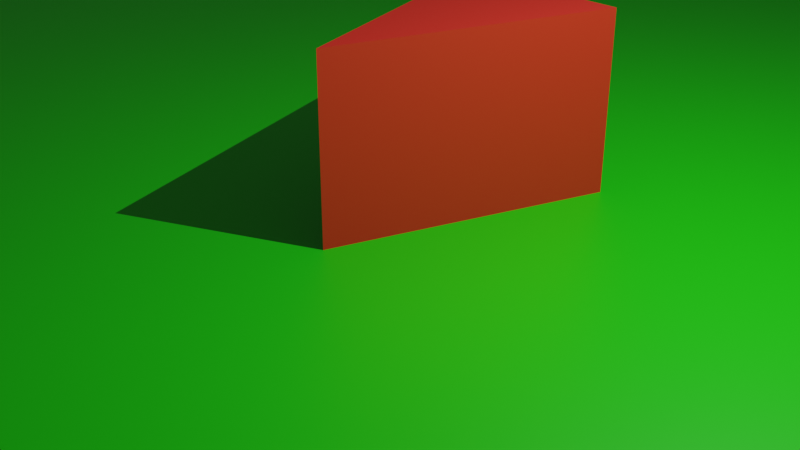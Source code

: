 # Source: Per3-GameGoal.blend  (saved by Blender 3.6.11; exported with 4.5.12 LTS)
import bpy
from mathutils import Matrix  # noqa: F401  (used for matrix-valued properties, if any)

bpy.ops.wm.read_factory_settings(use_empty=True)
scene = bpy.context.scene
scene.name = 'Scene'

# ---- collections
col_collection = bpy.data.collections.new('Collection'); scene.collection.children.link(col_collection)

# ---- materials (node trees are filled in below, after node groups)
mat_material = bpy.data.materials.new('Material')
mat_material.alpha_threshold = 0.0
mat_material.use_transparent_shadow = False
mat_material.roughness = 0.5
mat_material.line_color = (0.0, 0.0, 0.0, 1.0)
mat_material_001 = bpy.data.materials.new('Material.001')
mat_material_001.use_transparent_shadow = False
mat_warna_pintu = bpy.data.materials.new('warna_pintu')
mat_warna_pintu.use_transparent_shadow = False

# ---- material node trees
mat_material.use_nodes = True; mat_material.node_tree.nodes.clear()
_N = mat_material.node_tree.nodes; _L = mat_material.node_tree.links
n0 = _N.new('ShaderNodeOutputMaterial'); n0.name = 'Material Output'; n0.location = (300, 300)
n1 = _N.new('ShaderNodeBsdfPrincipled'); n1.name = 'Principled BSDF'; n1.location = (10, 300)
n1.distribution = 'GGX'
n1.subsurface_method = 'RANDOM_WALK_SKIN'
n1.inputs[0].default_value = (0.8, 0.02958, 0.01544, 1.0)
n1.inputs[3].default_value = 1.45
n1.inputs[27].default_value = (0.0, 0.0, 0.0, 1.0)
n1.inputs[28].default_value = 1.0
_L.new(n1.outputs[0], n0.inputs[0])
n0.is_active_output = True
mat_material_001.use_nodes = True; mat_material_001.node_tree.nodes.clear()
_N = mat_material_001.node_tree.nodes; _L = mat_material_001.node_tree.links
n0 = _N.new('ShaderNodeBsdfPrincipled'); n0.name = 'Principled BSDF'; n0.location = (10, 300)
n0.distribution = 'GGX'
n0.subsurface_method = 'RANDOM_WALK_SKIN'
n0.inputs[0].default_value = (0.01005, 0.8, 0.0, 1.0)
n0.inputs[3].default_value = 1.45
n0.inputs[27].default_value = (0.0, 0.0, 0.0, 1.0)
n0.inputs[28].default_value = 1.0
n1 = _N.new('ShaderNodeOutputMaterial'); n1.name = 'Material Output'; n1.location = (300, 300)
_L.new(n0.outputs[0], n1.inputs[0])
n1.is_active_output = True
mat_warna_pintu.use_nodes = True; mat_warna_pintu.node_tree.nodes.clear()
_N = mat_warna_pintu.node_tree.nodes; _L = mat_warna_pintu.node_tree.links
n0 = _N.new('ShaderNodeBsdfPrincipled'); n0.name = 'Principled BSDF'; n0.location = (10, 300)
n0.distribution = 'GGX'
n0.subsurface_method = 'RANDOM_WALK_SKIN'
n0.inputs[0].default_value = (0.0, 0.002952, 0.8, 1.0)
n0.inputs[3].default_value = 1.45
n0.inputs[27].default_value = (0.0, 0.0, 0.0, 1.0)
n0.inputs[28].default_value = 1.0
n1 = _N.new('ShaderNodeOutputMaterial'); n1.name = 'Material Output'; n1.location = (300, 300)
_L.new(n0.outputs[0], n1.inputs[0])
n1.is_active_output = True

# ---- world
world_world = bpy.data.worlds.new('World'); scene.world = world_world
world_world.use_nodes = True; world_world.node_tree.nodes.clear()
_N = world_world.node_tree.nodes; _L = world_world.node_tree.links
n0 = _N.new('ShaderNodeOutputWorld'); n0.name = 'World Output'; n0.location = (300, 300)
n1 = _N.new('ShaderNodeBackground'); n1.name = 'Background'; n1.location = (10, 300)
n1.inputs[0].default_value = (0.05088, 0.05088, 0.05088, 1.0)
_L.new(n1.outputs[0], n0.inputs[0])
n0.is_active_output = True
world_world.color = (0.05088, 0.05088, 0.05088)
world_world.use_sun_shadow = False
world_world.sun_shadow_jitter_overblur = 0.0

# ---- cameras
cam_camera = bpy.data.cameras.new('Camera')
cam_camera.clip_end = 100.0
cam_camera.ortho_scale = 7.314

# ---- lights
light_light = bpy.data.lights.new('Light', 'POINT')
light_light.transmission_factor = 0.0
light_light.energy = 1000.0
light_light.shadow_maximum_resolution = 0.006
light_light.use_absolute_resolution = True

# ---- meshes
me_cube = bpy.data.meshes.new('Cube')
me_cube.from_pydata([(1.0, 1.0, 1.0), (1.0, 1.0, -1.0), (0.0, -2.0, 1.0), (0.0, -2.0, -1.0), (-1.0, 1.0, 1.0), (-1.0, 1.0, -1.0), (0.0, -2.0, 1.0), (0.0, -2.0, -1.0)], [], [(0, 4, 6, 2), (3, 2, 6, 7), (7, 6, 4, 5), (5, 1, 3, 7), (1, 0, 2, 3), (5, 4, 0, 1)])
_uv = me_cube.uv_layers.new(name='UVMap')
_uv.uv.foreach_set('vector', [0.625, 0.5, 0.875, 0.5, 0.875, 0.75, 0.625, 0.75, 0.375, 0.75, 0.625, 0.75, 0.625, 1.0, 0.375, 1.0, 0.375, 0.0, 0.625, 0.0, 0.625, 0.25, 0.375, 0.25, 0.125, 0.5, 0.375, 0.5, 0.375, 0.75, 0.125, 0.75, 0.375, 0.5, 0.625, 0.5, 0.625, 0.75, 0.375, 0.75, 0.375, 0.25, 0.625, 0.25, 0.625, 0.5, 0.375, 0.5])
me_cube.materials.append(mat_material)
me_cube.use_mirror_vertex_groups = False
me_cube.update()
me_plane = bpy.data.meshes.new('Plane')
me_plane.from_pydata([(-1.0, -1.0, 0.0), (1.0, -1.0, 0.0), (-1.0, 1.0, 0.0), (1.0, 1.0, 0.0)], [], [(0, 1, 3, 2)])
_uv = me_plane.uv_layers.new(name='UVMap')
_uv.uv.foreach_set('vector', [0.0, 0.0, 1.0, 0.0, 1.0, 1.0, 0.0, 1.0])
me_plane.materials.append(mat_material_001)
me_plane.update()
me_cube_002 = bpy.data.meshes.new('Cube.002')
me_cube_002.from_pydata([(-1.0, -1.0, -1.0), (-1.0, -1.0, 1.0), (-1.0, 1.0, -1.0), (-1.0, 1.0, 1.0), (1.0, -1.0, -1.0), (1.0, -1.0, 1.0), (1.0, 1.0, -1.0), (1.0, 1.0, 1.0)], [], [(0, 1, 3, 2), (2, 3, 7, 6), (6, 7, 5, 4), (4, 5, 1, 0), (2, 6, 4, 0), (7, 3, 1, 5)])
_uv = me_cube_002.uv_layers.new(name='UVMap')
_uv.uv.foreach_set('vector', [0.375, 0.0, 0.625, 0.0, 0.625, 0.25, 0.375, 0.25, 0.375, 0.25, 0.625, 0.25, 0.625, 0.5, 0.375, 0.5, 0.375, 0.5, 0.625, 0.5, 0.625, 0.75, 0.375, 0.75, 0.375, 0.75, 0.625, 0.75, 0.625, 1.0, 0.375, 1.0, 0.125, 0.5, 0.375, 0.5, 0.375, 0.75, 0.125, 0.75, 0.625, 0.5, 0.875, 0.5, 0.875, 0.75, 0.625, 0.75])
me_cube_002.update()
me_cube_005 = bpy.data.meshes.new('Cube.005')
me_cube_005.from_pydata([(-1.0, -1.0, -1.0), (-1.0, -1.0, 1.0), (-1.0, 1.0, -1.0), (-1.0, 1.0, 1.0), (1.0, -1.0, -1.0), (1.0, -1.0, 1.0), (1.0, 1.0, -1.0), (1.0, 1.0, 1.0)], [], [(0, 1, 3, 2), (2, 3, 7, 6), (6, 7, 5, 4), (4, 5, 1, 0), (2, 6, 4, 0), (7, 3, 1, 5)])
_uv = me_cube_005.uv_layers.new(name='UVMap')
_uv.uv.foreach_set('vector', [0.375, 0.0, 0.625, 0.0, 0.625, 0.25, 0.375, 0.25, 0.375, 0.25, 0.625, 0.25, 0.625, 0.5, 0.375, 0.5, 0.375, 0.5, 0.625, 0.5, 0.625, 0.75, 0.375, 0.75, 0.375, 0.75, 0.625, 0.75, 0.625, 1.0, 0.375, 1.0, 0.125, 0.5, 0.375, 0.5, 0.375, 0.75, 0.125, 0.75, 0.625, 0.5, 0.875, 0.5, 0.875, 0.75, 0.625, 0.75])
me_cube_005.update()
me_cube_006 = bpy.data.meshes.new('Cube.006')
me_cube_006.from_pydata([(-1.0, -1.0, -1.0), (-1.0, -1.0, 1.0), (-1.0, 1.0, -1.0), (-1.0, 1.0, 1.0), (1.0, -1.0, -1.0), (1.0, -1.0, 1.0), (1.0, 1.0, -1.0), (1.0, 1.0, 1.0)], [], [(0, 1, 3, 2), (2, 3, 7, 6), (6, 7, 5, 4), (4, 5, 1, 0), (2, 6, 4, 0), (7, 3, 1, 5)])
_uv = me_cube_006.uv_layers.new(name='UVMap')
_uv.uv.foreach_set('vector', [0.375, 0.0, 0.625, 0.0, 0.625, 0.25, 0.375, 0.25, 0.375, 0.25, 0.625, 0.25, 0.625, 0.5, 0.375, 0.5, 0.375, 0.5, 0.625, 0.5, 0.625, 0.75, 0.375, 0.75, 0.375, 0.75, 0.625, 0.75, 0.625, 1.0, 0.375, 1.0, 0.125, 0.5, 0.375, 0.5, 0.375, 0.75, 0.125, 0.75, 0.625, 0.5, 0.875, 0.5, 0.875, 0.75, 0.625, 0.75])
me_cube_006.update()
me_cube_007 = bpy.data.meshes.new('Cube.007')
me_cube_007.from_pydata([(-1.0, -1.0, -1.0), (-1.0, -1.0, 1.0), (-1.0, 1.0, -1.0), (-1.0, 1.0, 1.0), (1.0, -1.0, -1.0), (1.0, -1.0, 1.0), (1.0, 1.0, -1.0), (1.0, 1.0, 1.0)], [], [(0, 1, 3, 2), (2, 3, 7, 6), (6, 7, 5, 4), (4, 5, 1, 0), (2, 6, 4, 0), (7, 3, 1, 5)])
_uv = me_cube_007.uv_layers.new(name='UVMap')
_uv.uv.foreach_set('vector', [0.375, 0.0, 0.625, 0.0, 0.625, 0.25, 0.375, 0.25, 0.375, 0.25, 0.625, 0.25, 0.625, 0.5, 0.375, 0.5, 0.375, 0.5, 0.625, 0.5, 0.625, 0.75, 0.375, 0.75, 0.375, 0.75, 0.625, 0.75, 0.625, 1.0, 0.375, 1.0, 0.125, 0.5, 0.375, 0.5, 0.375, 0.75, 0.125, 0.75, 0.625, 0.5, 0.875, 0.5, 0.875, 0.75, 0.625, 0.75])
me_cube_007.update()
me_cube_008 = bpy.data.meshes.new('Cube.008')
me_cube_008.from_pydata([(-1.0, -1.0, -1.0), (-1.0, -1.0, 1.0), (-1.0, 1.0, -1.0), (-1.0, 1.0, 1.0), (1.0, -1.0, -1.0), (1.0, -1.0, 1.0), (1.0, 1.0, -1.0), (1.0, 1.0, 1.0)], [], [(0, 1, 3, 2), (2, 3, 7, 6), (6, 7, 5, 4), (4, 5, 1, 0), (2, 6, 4, 0), (7, 3, 1, 5)])
_uv = me_cube_008.uv_layers.new(name='UVMap')
_uv.uv.foreach_set('vector', [0.375, 0.0, 0.625, 0.0, 0.625, 0.25, 0.375, 0.25, 0.375, 0.25, 0.625, 0.25, 0.625, 0.5, 0.375, 0.5, 0.375, 0.5, 0.625, 0.5, 0.625, 0.75, 0.375, 0.75, 0.375, 0.75, 0.625, 0.75, 0.625, 1.0, 0.375, 1.0, 0.125, 0.5, 0.375, 0.5, 0.375, 0.75, 0.125, 0.75, 0.625, 0.5, 0.875, 0.5, 0.875, 0.75, 0.625, 0.75])
me_cube_008.update()
me_cube_009 = bpy.data.meshes.new('Cube.009')
me_cube_009.from_pydata([(-1.0, -1.0, -1.0), (-1.0, -1.0, 1.0), (-1.0, 1.0, -1.0), (-1.0, 1.0, 1.0), (1.0, -1.0, -1.0), (1.0, -1.0, 1.0), (1.0, 1.0, -1.0), (1.0, 1.0, 1.0)], [], [(0, 1, 3, 2), (2, 3, 7, 6), (6, 7, 5, 4), (4, 5, 1, 0), (2, 6, 4, 0), (7, 3, 1, 5)])
_uv = me_cube_009.uv_layers.new(name='UVMap')
_uv.uv.foreach_set('vector', [0.375, 0.0, 0.625, 0.0, 0.625, 0.25, 0.375, 0.25, 0.375, 0.25, 0.625, 0.25, 0.625, 0.5, 0.375, 0.5, 0.375, 0.5, 0.625, 0.5, 0.625, 0.75, 0.375, 0.75, 0.375, 0.75, 0.625, 0.75, 0.625, 1.0, 0.375, 1.0, 0.125, 0.5, 0.375, 0.5, 0.375, 0.75, 0.125, 0.75, 0.625, 0.5, 0.875, 0.5, 0.875, 0.75, 0.625, 0.75])
me_cube_009.materials.append(mat_warna_pintu)
me_cube_009.update()

# ---- objects
ob_player = bpy.data.objects.new('Player', me_cube)
ob_light = bpy.data.objects.new('Light', light_light)
ob_camera = bpy.data.objects.new('Camera', cam_camera)
ob_plane = bpy.data.objects.new('Plane', me_plane)
ob_cube_002 = bpy.data.objects.new('Cube.002', me_cube_002)
ob_cube_005 = bpy.data.objects.new('Cube.005', me_cube_005)
ob_cube_003 = bpy.data.objects.new('Cube.003', me_cube_006)
ob_cube_004 = bpy.data.objects.new('Cube.004', me_cube_007)
ob_cube_006 = bpy.data.objects.new('Cube.006', me_cube_008)
ob_finish = bpy.data.objects.new('Finish', me_cube_009)

# ---- transforms, parenting, visibility, modifiers, constraints
ob_player.location = (0.0, 1.0, 1.0)
ob_player.lock_rotations_4d = False
ob_player.empty_display_type = 'ARROWS'
ob_player.lineart.crease_threshold = 0.0
ob_light.location = (4.076, 1.005, 5.904)
ob_light.rotation_euler = (0.6503, 0.05522, 1.866)
ob_light.lock_rotations_4d = False
ob_light.empty_display_type = 'ARROWS'
ob_light.color = (0.0, 0.0, 0.0, 0.0)
ob_light.lineart.crease_threshold = 0.0
ob_camera.location = (7.359, -6.926, 4.958)
ob_camera.rotation_euler = (1.109, 0.0, 0.8149)
ob_camera.lock_rotations_4d = False
ob_camera.empty_display_type = 'ARROWS'
ob_camera.color = (0.0, 0.0, 0.0, 0.0)
ob_camera.display_type = 'WIRE'
ob_camera.lineart.crease_threshold = 0.0
ob_plane.location = (0.0, 0.0, 0.0)
ob_plane.scale = (20.0, 20.0, 20.0)
ob_cube_002.location = (-20.0, 0.0, 1.0)
ob_cube_002.scale = (1.0, 20.0, 1.0)
ob_cube_005.location = (20.0, 2.0, 1.0)
ob_cube_005.scale = (1.0, 18.0, 1.0)
ob_cube_003.location = (0.0, 20.0, 1.0)
ob_cube_003.scale = (20.0, 1.0, 1.0)
ob_cube_004.location = (0.0, -20.0, 1.0)
ob_cube_004.scale = (20.0, 1.0, 1.0)
ob_cube_006.location = (0.0, 20.0, 1.0)
ob_cube_006.scale = (20.0, 1.0, 1.0)
ob_finish.location = (19.98, -17.49, 1.0)

# ---- collection membership
col_collection.objects.link(ob_player)
col_collection.objects.link(ob_light)
col_collection.objects.link(ob_camera)
col_collection.objects.link(ob_plane)
col_collection.objects.link(ob_cube_002)
col_collection.objects.link(ob_cube_005)
col_collection.objects.link(ob_cube_003)
col_collection.objects.link(ob_cube_004)
col_collection.objects.link(ob_cube_006)
col_collection.objects.link(ob_finish)

# ---- scene / render settings (as saved in the file)
scene.camera = ob_camera
scene.frame_start = 1; scene.frame_end = 250; scene.frame_set(1)
scene.render.engine = 'BLENDER_EEVEE_NEXT'
scene.cycles.sampling_pattern = 'TABULATED_SOBOL'
scene.view_settings.view_transform = 'Filmic'
bpy.context.view_layer.update()
